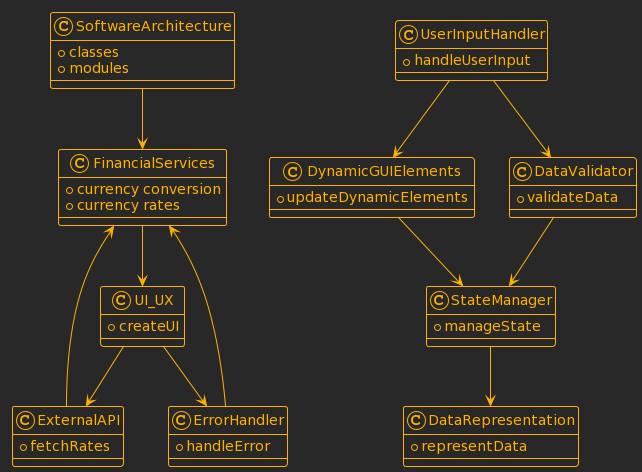

The diagram above was rendered by PlantUML. Its source (embedded in the PNG):
@startuml
!theme crt-amber

class SoftwareArchitecture{
  +classes
  +modules
}
class FinancialServices {
  +currency conversion
  +currency rates
}

class UI_UX {
  +createUI
}

class ExternalAPI {
  +fetchRates
}

class ErrorHandler {
  +handleError
}

class UserInputHandler {
  +handleUserInput
}

class DynamicGUIElements {
  +updateDynamicElements
}

class DataValidator {
  +validateData
}

class StateManager {
  +manageState
}

class DataRepresentation {
  +representData
}

SoftwareArchitecture --> FinancialServices

FinancialServices --> UI_UX
UI_UX --> ExternalAPI
UI_UX --> ErrorHandler

UserInputHandler --> DynamicGUIElements
UserInputHandler --> DataValidator
DynamicGUIElements --> StateManager

DataValidator --> StateManager
StateManager --> DataRepresentation

ExternalAPI --> FinancialServices
ErrorHandler --> FinancialServices
@enduml